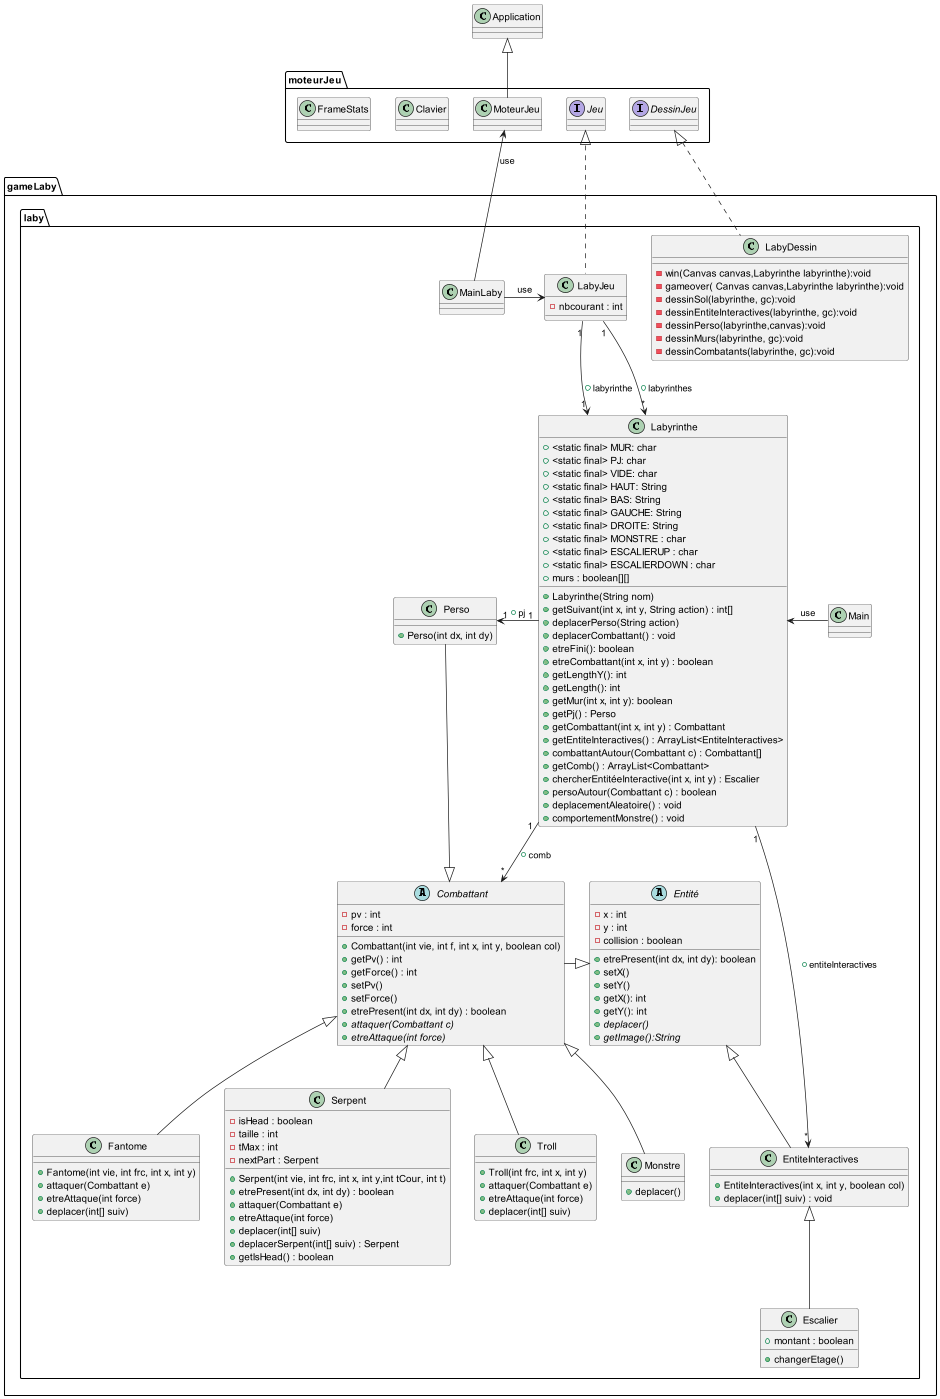

The diagram above was rendered by PlantUML. Its source (embedded in the PNG):
@startuml

package gameLaby.laby{

class Labyrinthe{
+ <static final> MUR: char
+ <static final> PJ: char
+ <static final> VIDE: char
+ <static final> HAUT: String
+ <static final> BAS: String
+ <static final> GAUCHE: String
+ <static final> DROITE: String
+ <static final> MONSTRE : char
+ <static final> ESCALIERUP : char
+ <static final> ESCALIERDOWN : char
+ murs : boolean[][]
+ Labyrinthe(String nom)
+ getSuivant(int x, int y, String action) : int[]
+ deplacerPerso(String action)
+ deplacerCombattant() : void
+ etreFini(): boolean
+ etreCombattant(int x, int y) : boolean
+ getLengthY(): int
+ getLength(): int
+ getMur(int x, int y): boolean
+ getPj() : Perso
+ getCombattant(int x, int y) : Combattant
+ getEntiteInteractives() : ArrayList<EntiteInteractives>
+ combattantAutour(Combattant c) : Combattant[]
+ getComb() : ArrayList<Combattant>
+ chercherEntitéeInteractive(int x, int y) : Escalier
+ persoAutour(Combattant c) : boolean
+ deplacementAleatoire() : void
+ comportementMonstre() : void
}


class Main{
}

class MainLaby{
}

class Perso{
+Perso(int dx, int dy)
}

Abstract class Entité{
- x : int
- y : int
- collision : boolean
+ etrePresent(int dx, int dy): boolean
+setX()
+setY()
+getX(): int
+getY(): int
+{abstract}deplacer()
+{abstract}getImage():String
}

Abstract class Combattant{
- pv : int
- force : int
+ Combattant(int vie, int f, int x, int y, boolean col)
+ getPv() : int
+ getForce() : int
+ setPv()
+ setForce()
+ etrePresent(int dx, int dy) : boolean
+ {abstract}attaquer(Combattant c)
+ {abstract}etreAttaque(int force)
}

class EntiteInteractives{
+ EntiteInteractives(int x, int y, boolean col)
+ deplacer(int[] suiv) : void
}

class Monstre{
+ deplacer()
}

class Fantome{
+ Fantome(int vie, int frc, int x, int y)
+ attaquer(Combattant e)
+ etreAttaque(int force)
+ deplacer(int[] suiv)
}

class Serpent{
- isHead : boolean
- taille : int
- tMax : int
- nextPart : Serpent
+ Serpent(int vie, int frc, int x, int y,int tCour, int t)
+ etrePresent(int dx, int dy) : boolean
+ attaquer(Combattant e)
+ etreAttaque(int force)
+ deplacer(int[] suiv)
+ deplacerSerpent(int[] suiv) : Serpent
+ getIsHead() : boolean
}

class Troll{
+ Troll(int frc, int x, int y)
+ attaquer(Combattant e)
+ etreAttaque(int force)
+ deplacer(int[] suiv)
}

class Escalier{
+ montant : boolean
+ changerEtage()
}

class LabyJeu{
- nbcourant : int
}

class LabyDessin{
-win(Canvas canvas,Labyrinthe labyrinthe):void
-gameover( Canvas canvas,Labyrinthe labyrinthe):void
-dessinSol(labyrinthe, gc):void
-dessinEntiteInteractives(labyrinthe, gc):void
-dessinPerso(labyrinthe,canvas):void
-dessinMurs(labyrinthe, gc):void
-dessinCombatants(labyrinthe, gc):void
}

}

package moteurJeu{

interface Jeu{
}

interface DessinJeu{
}

class Clavier{
}

class FrameStats{
}

class MoteurJeu{
}

}

Labyrinthe "1" --> "*" EntiteInteractives : + entiteInteractives
Labyrinthe "1" --> "*" Combattant : + comb
Labyrinthe "1" -left-> "1" Perso : + pj
LabyJeu "1" --> "1" Labyrinthe : + labyrinthe
LabyJeu "1" --> "*" Labyrinthe : + labyrinthes

Main -left> Labyrinthe : use
MainLaby -> LabyJeu : use
MainLaby -> MoteurJeu : use
Entité <|-left- Combattant
Entité <|-- EntiteInteractives
Combattant <|-- Monstre
Combattant <|-down- Perso
Combattant <|-- Fantome
Combattant <|-- Serpent
Combattant <|-- Troll
EntiteInteractives <|-- Escalier
Jeu <|.. LabyJeu
DessinJeu <|.. LabyDessin
Application <|-- MoteurJeu

@enduml